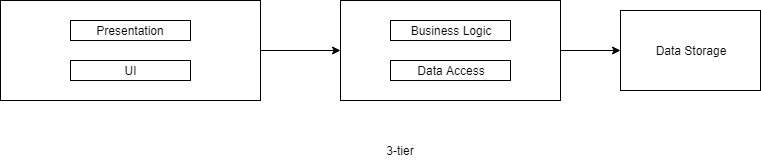

The diagram above was exported from draw.io. Its source (the exported page's mxGraphModel, read from the mxfile embedded in the PNG):
<mxGraphModel dx="1422" dy="747" grid="1" gridSize="10" guides="1" tooltips="1" connect="1" arrows="1" fold="1" page="1" pageScale="1" pageWidth="850" pageHeight="1100" math="0" shadow="0">
  <root>
    <mxCell id="5147ZRinaUb1EisdnTdG-0" />
    <mxCell id="5147ZRinaUb1EisdnTdG-1" parent="5147ZRinaUb1EisdnTdG-0" />
    <mxCell id="vlPCuicQ-i7Jjud2fzQg-1" style="edgeStyle=orthogonalEdgeStyle;rounded=0;orthogonalLoop=1;jettySize=auto;html=1;entryX=0;entryY=0.5;entryDx=0;entryDy=0;" edge="1" parent="5147ZRinaUb1EisdnTdG-1" source="ipPUKlcVsqErEexLiUir-8" target="ipPUKlcVsqErEexLiUir-6">
      <mxGeometry relative="1" as="geometry" />
    </mxCell>
    <mxCell id="ipPUKlcVsqErEexLiUir-8" value="" style="rounded=0;whiteSpace=wrap;html=1;" vertex="1" parent="5147ZRinaUb1EisdnTdG-1">
      <mxGeometry x="360" y="20" width="220" height="100" as="geometry" />
    </mxCell>
    <mxCell id="vlPCuicQ-i7Jjud2fzQg-0" style="edgeStyle=orthogonalEdgeStyle;rounded=0;orthogonalLoop=1;jettySize=auto;html=1;entryX=0;entryY=0.5;entryDx=0;entryDy=0;" edge="1" parent="5147ZRinaUb1EisdnTdG-1" source="ipPUKlcVsqErEexLiUir-1" target="ipPUKlcVsqErEexLiUir-8">
      <mxGeometry relative="1" as="geometry" />
    </mxCell>
    <mxCell id="ipPUKlcVsqErEexLiUir-1" value="" style="rounded=0;whiteSpace=wrap;html=1;" vertex="1" parent="5147ZRinaUb1EisdnTdG-1">
      <mxGeometry x="20" y="20" width="260" height="100" as="geometry" />
    </mxCell>
    <mxCell id="ipPUKlcVsqErEexLiUir-2" value="Presentation" style="rounded=0;whiteSpace=wrap;html=1;" vertex="1" parent="5147ZRinaUb1EisdnTdG-1">
      <mxGeometry x="90" y="40" width="120" height="20" as="geometry" />
    </mxCell>
    <mxCell id="ipPUKlcVsqErEexLiUir-3" value="UI" style="rounded=0;whiteSpace=wrap;html=1;" vertex="1" parent="5147ZRinaUb1EisdnTdG-1">
      <mxGeometry x="90" y="80" width="120" height="20" as="geometry" />
    </mxCell>
    <mxCell id="ipPUKlcVsqErEexLiUir-4" value="Business Logic" style="rounded=0;whiteSpace=wrap;html=1;" vertex="1" parent="5147ZRinaUb1EisdnTdG-1">
      <mxGeometry x="410" y="40" width="120" height="20" as="geometry" />
    </mxCell>
    <mxCell id="ipPUKlcVsqErEexLiUir-5" value="Data Access" style="rounded=0;whiteSpace=wrap;html=1;" vertex="1" parent="5147ZRinaUb1EisdnTdG-1">
      <mxGeometry x="410" y="80" width="120" height="20" as="geometry" />
    </mxCell>
    <mxCell id="ipPUKlcVsqErEexLiUir-6" value="Data Storage" style="rounded=0;whiteSpace=wrap;html=1;" vertex="1" parent="5147ZRinaUb1EisdnTdG-1">
      <mxGeometry x="640" y="30" width="140" height="80" as="geometry" />
    </mxCell>
    <mxCell id="ipPUKlcVsqErEexLiUir-7" value="3-tier" style="text;html=1;strokeColor=none;fillColor=none;align=center;verticalAlign=middle;whiteSpace=wrap;rounded=0;" vertex="1" parent="5147ZRinaUb1EisdnTdG-1">
      <mxGeometry x="400" y="160" width="40" height="20" as="geometry" />
    </mxCell>
  </root>
</mxGraphModel>